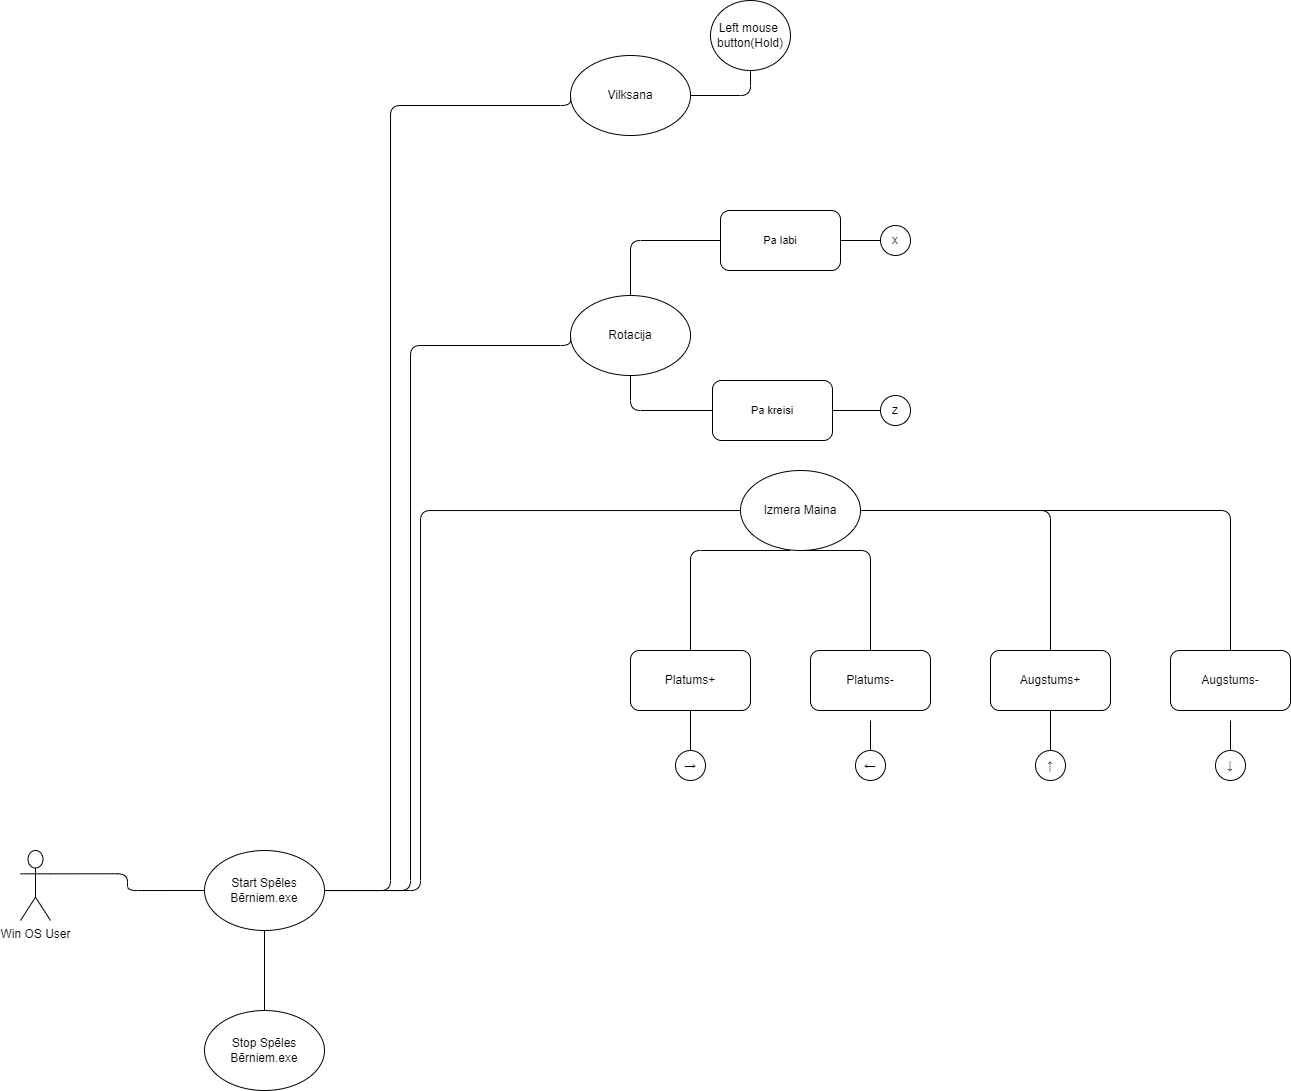

The diagram above was exported from draw.io. Its source (the exported page's mxGraphModel, read from the mxfile embedded in the PNG):
<mxGraphModel dx="1105" dy="1763" grid="1" gridSize="10" guides="1" tooltips="1" connect="1" arrows="1" fold="1" page="1" pageScale="1" pageWidth="827" pageHeight="1169" math="0" shadow="0">
  <root>
    <mxCell id="WIyWlLk6GJQsqaUBKTNV-0" />
    <mxCell id="WIyWlLk6GJQsqaUBKTNV-1" parent="WIyWlLk6GJQsqaUBKTNV-0" />
    <mxCell id="lfGS22Z028f2h3oNydvS-5" style="edgeStyle=orthogonalEdgeStyle;orthogonalLoop=1;jettySize=auto;html=1;entryX=0;entryY=0.5;entryDx=0;entryDy=0;exitX=1;exitY=0.3333333333333333;exitDx=0;exitDy=0;exitPerimeter=0;rounded=1;endArrow=none;endFill=0;labelBackgroundColor=none;fontColor=default;" parent="WIyWlLk6GJQsqaUBKTNV-1" source="lfGS22Z028f2h3oNydvS-0" target="lfGS22Z028f2h3oNydvS-1" edge="1">
      <mxGeometry relative="1" as="geometry" />
    </mxCell>
    <mxCell id="lfGS22Z028f2h3oNydvS-0" value="Win OS User" style="shape=umlActor;verticalLabelPosition=bottom;verticalAlign=top;html=1;rounded=1;labelBackgroundColor=none;" parent="WIyWlLk6GJQsqaUBKTNV-1" vertex="1">
      <mxGeometry x="170" y="380" width="30" height="70" as="geometry" />
    </mxCell>
    <mxCell id="lfGS22Z028f2h3oNydvS-7" value="" style="edgeStyle=orthogonalEdgeStyle;rounded=1;orthogonalLoop=1;jettySize=auto;html=1;endArrow=none;endFill=0;labelBackgroundColor=none;fontColor=default;" parent="WIyWlLk6GJQsqaUBKTNV-1" source="lfGS22Z028f2h3oNydvS-1" target="lfGS22Z028f2h3oNydvS-6" edge="1">
      <mxGeometry relative="1" as="geometry" />
    </mxCell>
    <mxCell id="lfGS22Z028f2h3oNydvS-47" style="edgeStyle=orthogonalEdgeStyle;shape=connector;rounded=1;orthogonalLoop=1;jettySize=auto;html=1;entryX=0;entryY=0.5;entryDx=0;entryDy=0;labelBackgroundColor=default;strokeColor=default;fontFamily=Helvetica;fontSize=11;fontColor=default;endArrow=none;endFill=0;" parent="WIyWlLk6GJQsqaUBKTNV-1" source="lfGS22Z028f2h3oNydvS-1" target="lfGS22Z028f2h3oNydvS-46" edge="1">
      <mxGeometry relative="1" as="geometry">
        <Array as="points">
          <mxPoint x="560" y="420" />
          <mxPoint x="560" y="-125" />
          <mxPoint x="720" y="-125" />
        </Array>
      </mxGeometry>
    </mxCell>
    <mxCell id="lfGS22Z028f2h3oNydvS-66" style="edgeStyle=orthogonalEdgeStyle;shape=connector;rounded=1;orthogonalLoop=1;jettySize=auto;html=1;entryX=0;entryY=0.5;entryDx=0;entryDy=0;labelBackgroundColor=default;strokeColor=default;fontFamily=Helvetica;fontSize=11;fontColor=default;endArrow=none;endFill=0;" parent="WIyWlLk6GJQsqaUBKTNV-1" source="lfGS22Z028f2h3oNydvS-1" target="lfGS22Z028f2h3oNydvS-61" edge="1">
      <mxGeometry relative="1" as="geometry">
        <Array as="points">
          <mxPoint x="540" y="420" />
          <mxPoint x="540" y="-365" />
          <mxPoint x="720" y="-365" />
        </Array>
      </mxGeometry>
    </mxCell>
    <mxCell id="lfGS22Z028f2h3oNydvS-1" value="Start Spēles Bērniem.exe" style="ellipse;whiteSpace=wrap;html=1;rounded=1;labelBackgroundColor=none;" parent="WIyWlLk6GJQsqaUBKTNV-1" vertex="1">
      <mxGeometry x="354" y="380" width="120" height="80" as="geometry" />
    </mxCell>
    <mxCell id="lfGS22Z028f2h3oNydvS-6" value="Stop Spēles Bērniem.exe" style="ellipse;whiteSpace=wrap;html=1;rounded=1;labelBackgroundColor=none;" parent="WIyWlLk6GJQsqaUBKTNV-1" vertex="1">
      <mxGeometry x="354" y="540" width="120" height="80" as="geometry" />
    </mxCell>
    <mxCell id="lfGS22Z028f2h3oNydvS-20" value="" style="edgeStyle=orthogonalEdgeStyle;rounded=1;orthogonalLoop=1;jettySize=auto;html=1;endArrow=none;endFill=0;exitX=1;exitY=0.5;exitDx=0;exitDy=0;entryX=0;entryY=0.5;entryDx=0;entryDy=0;labelBackgroundColor=none;fontColor=default;" parent="WIyWlLk6GJQsqaUBKTNV-1" source="lfGS22Z028f2h3oNydvS-1" target="lfGS22Z028f2h3oNydvS-21" edge="1">
      <mxGeometry relative="1" as="geometry">
        <mxPoint x="484" y="430" as="sourcePoint" />
        <mxPoint x="780" y="40" as="targetPoint" />
        <Array as="points">
          <mxPoint x="570" y="420" />
          <mxPoint x="570" y="40" />
          <mxPoint x="890" y="40" />
        </Array>
      </mxGeometry>
    </mxCell>
    <mxCell id="lfGS22Z028f2h3oNydvS-21" value="Izmera Maina" style="ellipse;whiteSpace=wrap;html=1;rounded=1;labelBackgroundColor=none;" parent="WIyWlLk6GJQsqaUBKTNV-1" vertex="1">
      <mxGeometry x="890" width="120" height="80" as="geometry" />
    </mxCell>
    <mxCell id="lfGS22Z028f2h3oNydvS-46" value="Rotacija" style="ellipse;whiteSpace=wrap;html=1;rounded=1;labelBackgroundColor=none;" parent="WIyWlLk6GJQsqaUBKTNV-1" vertex="1">
      <mxGeometry x="720" y="-175" width="120" height="80" as="geometry" />
    </mxCell>
    <mxCell id="lfGS22Z028f2h3oNydvS-57" style="edgeStyle=orthogonalEdgeStyle;shape=connector;rounded=1;orthogonalLoop=1;jettySize=auto;html=1;entryX=0.5;entryY=1;entryDx=0;entryDy=0;labelBackgroundColor=default;strokeColor=default;fontFamily=Helvetica;fontSize=11;fontColor=default;endArrow=none;endFill=0;" parent="WIyWlLk6GJQsqaUBKTNV-1" source="lfGS22Z028f2h3oNydvS-61" target="lfGS22Z028f2h3oNydvS-63" edge="1">
      <mxGeometry relative="1" as="geometry" />
    </mxCell>
    <mxCell id="lfGS22Z028f2h3oNydvS-61" value="Vilksana" style="ellipse;whiteSpace=wrap;html=1;rounded=1;labelBackgroundColor=none;" parent="WIyWlLk6GJQsqaUBKTNV-1" vertex="1">
      <mxGeometry x="720" y="-415" width="120" height="80" as="geometry" />
    </mxCell>
    <mxCell id="lfGS22Z028f2h3oNydvS-63" value="Left mouse&amp;nbsp; button(Hold)" style="ellipse;whiteSpace=wrap;html=1;rounded=1;labelBackgroundColor=none;" parent="WIyWlLk6GJQsqaUBKTNV-1" vertex="1">
      <mxGeometry x="860" y="-470" width="80" height="70" as="geometry" />
    </mxCell>
    <mxCell id="4zYl6FvHi3WPqrHE8KtG-0" value="Platums+" style="rounded=1;whiteSpace=wrap;html=1;" vertex="1" parent="WIyWlLk6GJQsqaUBKTNV-1">
      <mxGeometry x="780" y="180" width="120" height="60" as="geometry" />
    </mxCell>
    <mxCell id="4zYl6FvHi3WPqrHE8KtG-1" value="" style="endArrow=none;html=1;rounded=1;exitX=0.5;exitY=0;exitDx=0;exitDy=0;" edge="1" parent="WIyWlLk6GJQsqaUBKTNV-1" source="4zYl6FvHi3WPqrHE8KtG-0">
      <mxGeometry width="50" height="50" relative="1" as="geometry">
        <mxPoint x="890" y="130" as="sourcePoint" />
        <mxPoint x="940" y="80" as="targetPoint" />
        <Array as="points">
          <mxPoint x="840" y="80" />
        </Array>
      </mxGeometry>
    </mxCell>
    <mxCell id="4zYl6FvHi3WPqrHE8KtG-2" value="→" style="ellipse;whiteSpace=wrap;html=1;rounded=1;labelBackgroundColor=none;" vertex="1" parent="WIyWlLk6GJQsqaUBKTNV-1">
      <mxGeometry x="825" y="280" width="30" height="30" as="geometry" />
    </mxCell>
    <mxCell id="4zYl6FvHi3WPqrHE8KtG-5" value="" style="endArrow=none;html=1;rounded=1;labelBackgroundColor=default;strokeColor=default;fontFamily=Helvetica;fontSize=11;fontColor=default;shape=connector;exitX=0.5;exitY=0;exitDx=0;exitDy=0;" edge="1" parent="WIyWlLk6GJQsqaUBKTNV-1" source="4zYl6FvHi3WPqrHE8KtG-2">
      <mxGeometry width="50" height="50" relative="1" as="geometry">
        <mxPoint x="790" y="290" as="sourcePoint" />
        <mxPoint x="840" y="240" as="targetPoint" />
      </mxGeometry>
    </mxCell>
    <mxCell id="4zYl6FvHi3WPqrHE8KtG-6" value="Platums-" style="rounded=1;whiteSpace=wrap;html=1;" vertex="1" parent="WIyWlLk6GJQsqaUBKTNV-1">
      <mxGeometry x="960" y="180" width="120" height="60" as="geometry" />
    </mxCell>
    <mxCell id="4zYl6FvHi3WPqrHE8KtG-7" value="" style="endArrow=none;html=1;rounded=1;exitX=0.5;exitY=0;exitDx=0;exitDy=0;entryX=0.5;entryY=1;entryDx=0;entryDy=0;" edge="1" parent="WIyWlLk6GJQsqaUBKTNV-1" source="4zYl6FvHi3WPqrHE8KtG-6" target="lfGS22Z028f2h3oNydvS-21">
      <mxGeometry width="50" height="50" relative="1" as="geometry">
        <mxPoint x="1070" y="140.08" as="sourcePoint" />
        <mxPoint x="950" y="90" as="targetPoint" />
        <Array as="points">
          <mxPoint x="1020" y="80" />
        </Array>
      </mxGeometry>
    </mxCell>
    <mxCell id="4zYl6FvHi3WPqrHE8KtG-8" value="←" style="ellipse;whiteSpace=wrap;html=1;rounded=1;labelBackgroundColor=none;" vertex="1" parent="WIyWlLk6GJQsqaUBKTNV-1">
      <mxGeometry x="1005" y="280" width="30" height="30" as="geometry" />
    </mxCell>
    <mxCell id="4zYl6FvHi3WPqrHE8KtG-9" value="" style="endArrow=none;html=1;rounded=1;labelBackgroundColor=default;strokeColor=default;fontFamily=Helvetica;fontSize=11;fontColor=default;shape=connector;exitX=0.5;exitY=0;exitDx=0;exitDy=0;" edge="1" parent="WIyWlLk6GJQsqaUBKTNV-1" source="4zYl6FvHi3WPqrHE8KtG-8">
      <mxGeometry width="50" height="50" relative="1" as="geometry">
        <mxPoint x="970" y="300.08" as="sourcePoint" />
        <mxPoint x="1020" y="250.08" as="targetPoint" />
      </mxGeometry>
    </mxCell>
    <mxCell id="4zYl6FvHi3WPqrHE8KtG-10" value="Augstums+" style="rounded=1;whiteSpace=wrap;html=1;" vertex="1" parent="WIyWlLk6GJQsqaUBKTNV-1">
      <mxGeometry x="1140" y="180" width="120" height="60" as="geometry" />
    </mxCell>
    <mxCell id="4zYl6FvHi3WPqrHE8KtG-11" value="" style="endArrow=none;html=1;rounded=1;exitX=0.5;exitY=0;exitDx=0;exitDy=0;entryX=1;entryY=0.5;entryDx=0;entryDy=0;" edge="1" parent="WIyWlLk6GJQsqaUBKTNV-1" source="4zYl6FvHi3WPqrHE8KtG-10" target="lfGS22Z028f2h3oNydvS-21">
      <mxGeometry width="50" height="50" relative="1" as="geometry">
        <mxPoint x="1250" y="130" as="sourcePoint" />
        <mxPoint x="1300" y="80" as="targetPoint" />
        <Array as="points">
          <mxPoint x="1200" y="40" />
        </Array>
      </mxGeometry>
    </mxCell>
    <mxCell id="4zYl6FvHi3WPqrHE8KtG-12" value="↑" style="ellipse;whiteSpace=wrap;html=1;rounded=1;labelBackgroundColor=none;" vertex="1" parent="WIyWlLk6GJQsqaUBKTNV-1">
      <mxGeometry x="1185" y="280" width="30" height="30" as="geometry" />
    </mxCell>
    <mxCell id="4zYl6FvHi3WPqrHE8KtG-13" value="" style="endArrow=none;html=1;rounded=1;labelBackgroundColor=default;strokeColor=default;fontFamily=Helvetica;fontSize=11;fontColor=default;shape=connector;exitX=0.5;exitY=0;exitDx=0;exitDy=0;" edge="1" parent="WIyWlLk6GJQsqaUBKTNV-1" source="4zYl6FvHi3WPqrHE8KtG-12">
      <mxGeometry width="50" height="50" relative="1" as="geometry">
        <mxPoint x="1150" y="290" as="sourcePoint" />
        <mxPoint x="1200" y="240" as="targetPoint" />
      </mxGeometry>
    </mxCell>
    <mxCell id="4zYl6FvHi3WPqrHE8KtG-14" value="Augstums-" style="rounded=1;whiteSpace=wrap;html=1;" vertex="1" parent="WIyWlLk6GJQsqaUBKTNV-1">
      <mxGeometry x="1320" y="180" width="120" height="60" as="geometry" />
    </mxCell>
    <mxCell id="4zYl6FvHi3WPqrHE8KtG-15" value="" style="endArrow=none;html=1;rounded=1;exitX=0.5;exitY=0;exitDx=0;exitDy=0;" edge="1" parent="WIyWlLk6GJQsqaUBKTNV-1" source="4zYl6FvHi3WPqrHE8KtG-14">
      <mxGeometry width="50" height="50" relative="1" as="geometry">
        <mxPoint x="1430" y="140.08" as="sourcePoint" />
        <mxPoint x="1010" y="40" as="targetPoint" />
        <Array as="points">
          <mxPoint x="1380" y="40" />
        </Array>
      </mxGeometry>
    </mxCell>
    <mxCell id="4zYl6FvHi3WPqrHE8KtG-16" value="↓" style="ellipse;whiteSpace=wrap;html=1;rounded=1;labelBackgroundColor=none;" vertex="1" parent="WIyWlLk6GJQsqaUBKTNV-1">
      <mxGeometry x="1365" y="280" width="30" height="30" as="geometry" />
    </mxCell>
    <mxCell id="4zYl6FvHi3WPqrHE8KtG-17" value="" style="endArrow=none;html=1;rounded=1;labelBackgroundColor=default;strokeColor=default;fontFamily=Helvetica;fontSize=11;fontColor=default;shape=connector;exitX=0.5;exitY=0;exitDx=0;exitDy=0;" edge="1" parent="WIyWlLk6GJQsqaUBKTNV-1" source="4zYl6FvHi3WPqrHE8KtG-16">
      <mxGeometry width="50" height="50" relative="1" as="geometry">
        <mxPoint x="1330" y="300.08" as="sourcePoint" />
        <mxPoint x="1380" y="250.08000000000004" as="targetPoint" />
      </mxGeometry>
    </mxCell>
    <mxCell id="4zYl6FvHi3WPqrHE8KtG-18" value="Pa labi" style="rounded=1;whiteSpace=wrap;html=1;fontFamily=Helvetica;fontSize=11;fontColor=default;" vertex="1" parent="WIyWlLk6GJQsqaUBKTNV-1">
      <mxGeometry x="870" y="-260" width="120" height="60" as="geometry" />
    </mxCell>
    <mxCell id="4zYl6FvHi3WPqrHE8KtG-19" value="Pa kreisi" style="rounded=1;whiteSpace=wrap;html=1;fontFamily=Helvetica;fontSize=11;fontColor=default;" vertex="1" parent="WIyWlLk6GJQsqaUBKTNV-1">
      <mxGeometry x="862" y="-90" width="120" height="60" as="geometry" />
    </mxCell>
    <mxCell id="4zYl6FvHi3WPqrHE8KtG-20" value="" style="endArrow=none;html=1;rounded=1;labelBackgroundColor=default;strokeColor=default;fontFamily=Helvetica;fontSize=11;fontColor=default;shape=connector;entryX=0;entryY=0.5;entryDx=0;entryDy=0;exitX=0.5;exitY=0;exitDx=0;exitDy=0;" edge="1" parent="WIyWlLk6GJQsqaUBKTNV-1" source="lfGS22Z028f2h3oNydvS-46" target="4zYl6FvHi3WPqrHE8KtG-18">
      <mxGeometry width="50" height="50" relative="1" as="geometry">
        <mxPoint x="810" y="-130" as="sourcePoint" />
        <mxPoint x="860" y="-180" as="targetPoint" />
        <Array as="points">
          <mxPoint x="780" y="-230" />
        </Array>
      </mxGeometry>
    </mxCell>
    <mxCell id="4zYl6FvHi3WPqrHE8KtG-21" value="" style="endArrow=none;html=1;rounded=1;labelBackgroundColor=default;strokeColor=default;fontFamily=Helvetica;fontSize=11;fontColor=default;shape=connector;exitX=0.5;exitY=1;exitDx=0;exitDy=0;entryX=0;entryY=0.5;entryDx=0;entryDy=0;" edge="1" parent="WIyWlLk6GJQsqaUBKTNV-1" source="lfGS22Z028f2h3oNydvS-46" target="4zYl6FvHi3WPqrHE8KtG-19">
      <mxGeometry width="50" height="50" relative="1" as="geometry">
        <mxPoint x="810" y="-30" as="sourcePoint" />
        <mxPoint x="860" y="-80" as="targetPoint" />
        <Array as="points">
          <mxPoint x="780" y="-60" />
        </Array>
      </mxGeometry>
    </mxCell>
    <mxCell id="4zYl6FvHi3WPqrHE8KtG-22" value="z" style="ellipse;whiteSpace=wrap;html=1;rounded=1;labelBackgroundColor=none;" vertex="1" parent="WIyWlLk6GJQsqaUBKTNV-1">
      <mxGeometry x="1030" y="-75" width="30" height="30" as="geometry" />
    </mxCell>
    <mxCell id="4zYl6FvHi3WPqrHE8KtG-23" value="" style="endArrow=none;html=1;rounded=1;labelBackgroundColor=default;strokeColor=default;fontFamily=Helvetica;fontSize=11;fontColor=default;shape=connector;exitX=1;exitY=0.5;exitDx=0;exitDy=0;entryX=0;entryY=0.5;entryDx=0;entryDy=0;" edge="1" parent="WIyWlLk6GJQsqaUBKTNV-1" source="4zYl6FvHi3WPqrHE8KtG-19" target="4zYl6FvHi3WPqrHE8KtG-22">
      <mxGeometry width="50" height="50" relative="1" as="geometry">
        <mxPoint x="1000" y="-80" as="sourcePoint" />
        <mxPoint x="1050" y="-130" as="targetPoint" />
      </mxGeometry>
    </mxCell>
    <mxCell id="4zYl6FvHi3WPqrHE8KtG-24" value="x" style="ellipse;whiteSpace=wrap;html=1;rounded=1;labelBackgroundColor=none;" vertex="1" parent="WIyWlLk6GJQsqaUBKTNV-1">
      <mxGeometry x="1030" y="-245" width="30" height="30" as="geometry" />
    </mxCell>
    <mxCell id="4zYl6FvHi3WPqrHE8KtG-25" value="" style="endArrow=none;html=1;rounded=1;labelBackgroundColor=default;strokeColor=default;fontFamily=Helvetica;fontSize=11;fontColor=default;shape=connector;exitX=1;exitY=0.5;exitDx=0;exitDy=0;entryX=0;entryY=0.5;entryDx=0;entryDy=0;" edge="1" parent="WIyWlLk6GJQsqaUBKTNV-1" target="4zYl6FvHi3WPqrHE8KtG-24">
      <mxGeometry width="50" height="50" relative="1" as="geometry">
        <mxPoint x="990" y="-230" as="sourcePoint" />
        <mxPoint x="1058" y="-300" as="targetPoint" />
      </mxGeometry>
    </mxCell>
  </root>
</mxGraphModel>